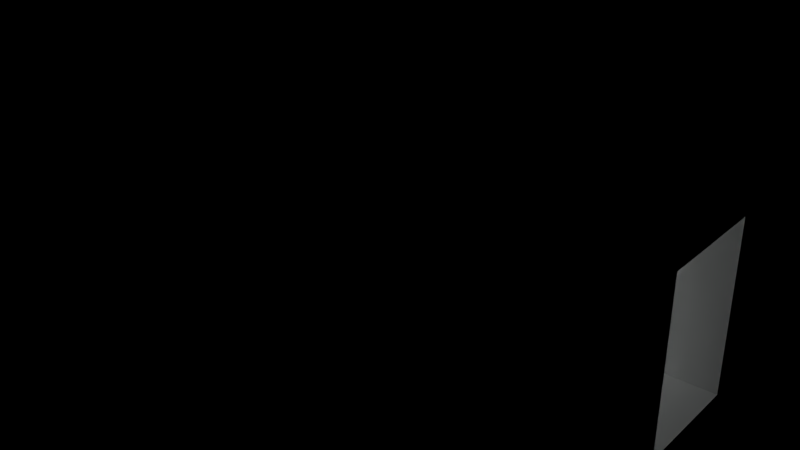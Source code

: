 # Source: ceiling_lamp.blend  (saved by Blender 2.71.0; exported with 4.5.12 LTS)
import bpy
from mathutils import Matrix  # noqa: F401  (used for matrix-valued properties, if any)

bpy.ops.wm.read_factory_settings(use_empty=True)
scene = bpy.context.scene
scene.name = 'Scene'

# ---- collections
col_collection_1 = bpy.data.collections.new('Collection 1'); scene.collection.children.link(col_collection_1)

# ---- materials (node trees are filled in below, after node groups)
mat_lampshade = bpy.data.materials.new('Lampshade')
mat_lampshade.alpha_threshold = 0.0
mat_lampshade.roughness = 0.5
mat_lampshade.line_color = (0.0, 0.0, 0.0, 1.0)
mat_lightbulb = bpy.data.materials.new('Lightbulb')
mat_lightbulb.alpha_threshold = 0.0
mat_lightbulb.roughness = 0.5
mat_lightbulb.line_color = (0.0, 0.0, 0.0, 1.0)
mat_lampplate = bpy.data.materials.new('LampPlate')
mat_lampplate.alpha_threshold = 0.0
mat_lampplate.roughness = 0.5
mat_lampplate.line_color = (0.0, 0.0, 0.0, 1.0)

# ---- material node trees
mat_lampshade.use_nodes = True; mat_lampshade.node_tree.nodes.clear()
_N = mat_lampshade.node_tree.nodes; _L = mat_lampshade.node_tree.links
n0 = _N.new('ShaderNodeOutputMaterial'); n0.name = 'Material Output'; n0.location = (300, 300)
n1 = _N.new('ShaderNodeBsdfAnisotropic'); n1.name = 'Glossy BSDF'; n1.location = (100, 300)
n1.distribution = 'BECKMANN'
n1.inputs[0].default_value = (0.281, 0.281, 0.281, 1.0)
n1.inputs[1].default_value = 0.3162
_L.new(n1.outputs[0], n0.inputs[0])
n0.is_active_output = True
mat_lightbulb.use_nodes = True; mat_lightbulb.node_tree.nodes.clear()
_N = mat_lightbulb.node_tree.nodes; _L = mat_lightbulb.node_tree.links
n0 = _N.new('ShaderNodeOutputMaterial'); n0.name = 'Material Output'; n0.location = (300, 300)
n1 = _N.new('ShaderNodeEmission'); n1.name = 'Emission'; n1.location = (110, 300)
n1.inputs[0].default_value = (0.96, 1.0, 0.98, 1.0)
_L.new(n1.outputs[0], n0.inputs[0])
n0.is_active_output = True
mat_lampplate.use_nodes = True; mat_lampplate.node_tree.nodes.clear()
_N = mat_lampplate.node_tree.nodes; _L = mat_lampplate.node_tree.links
n0 = _N.new('ShaderNodeOutputMaterial'); n0.name = 'Material Output'; n0.location = (300, 300)
n1 = _N.new('ShaderNodeBsdfAnisotropic'); n1.name = 'Glossy BSDF'; n1.location = (100, 300)
n1.distribution = 'BECKMANN'
n1.inputs[0].default_value = (0.0331, 0.0331, 0.0331, 1.0)
n1.inputs[1].default_value = 0.5477
_L.new(n1.outputs[0], n0.inputs[0])
n0.is_active_output = True

# ---- world
world_world = bpy.data.worlds.new('World'); scene.world = world_world
world_world.use_nodes = True; world_world.node_tree.nodes.clear()
_N = world_world.node_tree.nodes; _L = world_world.node_tree.links
n0 = _N.new('ShaderNodeOutputWorld'); n0.name = 'World Output'; n0.location = (300, 300)
n1 = _N.new('ShaderNodeBackground'); n1.name = 'Background'; n1.location = (10, 300)
n1.inputs[0].default_value = (0.0, 0.0, 0.0, 1.0)
_L.new(n1.outputs[0], n0.inputs[0])
n0.is_active_output = True
world_world.color = (0.05088, 0.05088, 0.05088)
world_world.use_sun_shadow = False
world_world.sun_shadow_jitter_overblur = 0.0
world_world.cycles.sampling_method = 'MANUAL'
world_world.cycles.sample_map_resolution = 256

# ---- lights
light_point = bpy.data.lights.new('Point', 'POINT')
light_point.color = (0.9568, 1.0, 0.9804)
light_point.transmission_factor = 0.0
light_point.energy = 100.0
light_point.shadow_buffer_clip_start = 0.5
light_point.shadow_soft_size = 0.1
light_point.shadow_maximum_resolution = 0.006
light_point.use_absolute_resolution = True
light_point.cycles.use_multiple_importance_sampling = False

# ---- meshes
me_cube_002 = bpy.data.meshes.new('Cube.002')
me_cube_002.from_pydata([(-0.05, -0.05, -0.05), (-0.05, 0.05, -0.05), (0.05, 0.05, -0.05), (0.05, -0.05, -0.05), (-0.05, -0.05, 0.05), (-0.05, 0.05, 0.05), (0.05, 0.05, 0.05), (0.05, -0.05, 0.05)], [], [(5, 1, 2, 6), (3, 0, 4, 7), (0, 3, 2, 1), (7, 4, 5, 6)])
me_cube_002.use_remesh_preserve_volume = False
me_cube_002.use_remesh_preserve_attributes = False
me_cube_002.use_mirror_vertex_groups = False
me_cube_002.update()
me_plane_001 = bpy.data.meshes.new('Plane.001')
me_plane_001.from_pydata([(0.0, 0.005, -0.3294), (0.0, 0.005, -0.009411), (0.001913, 0.004619, -0.3294), (0.001913, 0.004619, -0.009411), (0.003536, 0.003536, -0.3294), (0.003536, 0.003536, -0.009411), (0.004619, 0.001913, -0.3294), (0.004619, 0.001913, -0.009411), (0.005, -2.186e-10, -0.3294), (0.005, -2.186e-10, -0.009411), (0.004619, -0.001913, -0.3294), (0.004619, -0.001913, -0.009411), (0.003536, -0.003536, -0.3294), (0.003536, -0.003536, -0.009411), (0.001913, -0.004619, -0.3294), (0.001913, -0.004619, -0.009411), (7.55e-10, -0.005, -0.3294), (7.55e-10, -0.005, -0.009411), (-0.001913, -0.004619, -0.3294), (-0.001913, -0.004619, -0.009411), (-0.003536, -0.003536, -0.3294), (-0.003536, -0.003536, -0.009411), (-0.004619, -0.001913, -0.3294), (-0.004619, -0.001913, -0.009411), (-0.005, 5.962e-11, -0.3294), (-0.005, 5.962e-11, -0.009411), (-0.004619, 0.001913, -0.3294), (-0.004619, 0.001913, -0.009411), (-0.003536, 0.003536, -0.3294), (-0.003536, 0.003536, -0.009411), (-0.001913, 0.004619, -0.3294), (-0.001913, 0.004619, -0.009411), (-0.05, -0.05, -0.02), (-0.05, 0.05, -0.02), (0.05, 0.05, -0.02), (0.05, -0.05, -0.02), (-0.05, -0.05, 0.0), (-0.05, 0.05, 0.0), (0.05, 0.05, 0.0), (0.05, -0.05, 0.0), (-5.642e-10, 0.02468, -0.3854), (0.0, 0.01693, -0.3181), (0.009444, 0.0228, -0.3854), (0.006477, 0.01564, -0.3181), (0.01745, 0.01745, -0.3854), (0.01197, 0.01197, -0.3181), (0.0228, 0.009444, -0.3854), (0.01564, 0.006477, -0.3181), (0.02468, -1.214e-09, -0.3854), (0.01693, -7.398e-10, -0.3181), (0.0228, -0.009444, -0.3854), (0.01564, -0.006477, -0.3181), (0.01745, -0.01745, -0.3854), (0.01197, -0.01197, -0.3181), (0.009444, -0.0228, -0.3854), (0.006477, -0.01564, -0.3181), (3.162e-09, -0.02468, -0.3854), (2.556e-09, -0.01693, -0.3181), (-0.009444, -0.0228, -0.3854), (-0.006477, -0.01564, -0.3181), (-0.01745, -0.01745, -0.3854), (-0.01197, -0.01197, -0.3181), (-0.0228, -0.009444, -0.3854), (-0.01564, -0.006477, -0.3181), (-0.02468, 1.589e-10, -0.3854), (-0.01693, 2.018e-10, -0.3181), (-0.0228, 0.009444, -0.3854), (-0.01564, 0.006477, -0.3181), (-0.01745, 0.01745, -0.3854), (-0.01197, 0.01197, -0.3181), (-0.009444, 0.0228, -0.3854), (-0.006477, 0.01564, -0.3181), (-5.642e-10, 0.02468, -0.4104), (0.009444, 0.0228, -0.4104), (0.01745, 0.01745, -0.4104), (0.0228, 0.009444, -0.4104), (0.02468, -1.214e-09, -0.4104), (0.0228, -0.009444, -0.4104), (0.01745, -0.01745, -0.4104), (0.009444, -0.0228, -0.4104), (3.162e-09, -0.02468, -0.4104), (-0.009444, -0.0228, -0.4104), (-0.01745, -0.01745, -0.4104), (-0.0228, -0.009444, -0.4104), (-0.02468, 1.589e-10, -0.4104), (-0.0228, 0.009444, -0.4104), (-0.01745, 0.01745, -0.4104), (-0.009444, 0.0228, -0.4104), (0.07591, 1.044e-08, -0.4012), (0.04814, 8.766e-09, -0.39), (0.02263, 7.536e-09, -0.3817), (0.1029, 1.25e-08, -0.4159), (0.1254, 1.411e-08, -0.432), (0.1472, 1.706e-08, -0.4567), (0.1637, 1.957e-08, -0.4778), (0.1791, 2.297e-08, -0.5063), (0.07013, -0.02905, -0.4012), (0.04448, -0.01842, -0.39), (0.02091, -0.008661, -0.3817), (0.09509, -0.03939, -0.4159), (0.1159, -0.048, -0.432), (0.136, -0.05633, -0.4567), (0.1512, -0.06264, -0.4778), (0.1654, -0.06852, -0.5063), (0.05367, -0.05367, -0.4012), (0.03404, -0.03404, -0.39), (0.016, -0.016, -0.3817), (0.07278, -0.07278, -0.4159), (0.08869, -0.08869, -0.432), (0.1041, -0.1041, -0.4567), (0.1158, -0.1158, -0.4778), (0.1266, -0.1266, -0.5063), (0.02905, -0.07013, -0.4012), (0.01842, -0.04448, -0.39), (0.008661, -0.02091, -0.3817), (0.03939, -0.09509, -0.4159), (0.048, -0.1159, -0.432), (0.05633, -0.136, -0.4567), (0.06264, -0.1512, -0.4778), (0.06852, -0.1654, -0.5063), (-4.136e-08, -0.07591, -0.4012), (-2.197e-08, -0.04814, -0.39), (-6.463e-09, -0.02263, -0.3817), (-5.687e-08, -0.1029, -0.4159), (-5.687e-08, -0.1254, -0.432), (-7.755e-08, -0.1472, -0.4567), (-8.789e-08, -0.1637, -0.4778), (-9.306e-08, -0.1791, -0.5063), (-0.02905, -0.07013, -0.4012), (-0.01842, -0.04448, -0.39), (-0.008661, -0.02091, -0.3817), (-0.03939, -0.09509, -0.4159), (-0.048, -0.1159, -0.432), (-0.05633, -0.136, -0.4567), (-0.06264, -0.1512, -0.4778), (-0.06852, -0.1654, -0.5063), (-0.05367, -0.05367, -0.4012), (-0.03404, -0.03404, -0.39), (-0.016, -0.016, -0.3817), (-0.07278, -0.07278, -0.4159), (-0.08869, -0.08869, -0.432), (-0.1041, -0.1041, -0.4567), (-0.1158, -0.1158, -0.4778), (-0.1266, -0.1266, -0.5063), (-0.07013, -0.02905, -0.4012), (-0.04448, -0.01842, -0.39), (-0.02091, -0.008661, -0.3817), (-0.09509, -0.03939, -0.4159), (-0.1159, -0.048, -0.432), (-0.136, -0.05633, -0.4567), (-0.1512, -0.06264, -0.4778), (-0.1654, -0.06852, -0.5063), (-0.07591, 8.531e-08, -0.4012), (-0.04814, 5.299e-08, -0.39), (-0.02263, 2.068e-08, -0.3817), (-0.1029, 1.189e-07, -0.4159), (-0.1254, 1.448e-07, -0.432), (-0.1472, 1.81e-07, -0.4567), (-0.1637, 2.068e-07, -0.4778), (-0.1791, 2.171e-07, -0.5063), (-0.07013, 0.02905, -0.4012), (-0.04448, 0.01842, -0.39), (-0.02091, 0.008661, -0.3817), (-0.09509, 0.03939, -0.4159), (-0.1159, 0.048, -0.432), (-0.136, 0.05633, -0.4567), (-0.1512, 0.06264, -0.4778), (-0.1654, 0.06852, -0.5063), (-0.05367, 0.05367, -0.4012), (-0.03404, 0.03404, -0.39), (-0.016, 0.016, -0.3817), (-0.07278, 0.07278, -0.4159), (-0.08869, 0.08869, -0.432), (-0.1041, 0.1041, -0.4567), (-0.1158, 0.1158, -0.4778), (-0.1266, 0.1266, -0.5063), (-0.02905, 0.07013, -0.4012), (-0.01842, 0.04448, -0.39), (-0.008661, 0.02091, -0.3817), (-0.03939, 0.09509, -0.4159), (-0.048, 0.1159, -0.432), (-0.05633, 0.136, -0.4567), (-0.06264, 0.1512, -0.4778), (-0.06852, 0.1654, -0.5063), (1.37e-07, 0.07591, -0.4012), (8.531e-08, 0.04814, -0.39), (3.554e-08, 0.02263, -0.3817), (1.861e-07, 0.1029, -0.4159), (2.223e-07, 0.1254, -0.432), (2.74e-07, 0.1472, -0.4567), (3.154e-07, 0.1637, -0.4778), (3.257e-07, 0.1791, -0.5063), (0.02905, 0.07013, -0.4012), (0.01842, 0.04448, -0.39), (0.008661, 0.02091, -0.3817), (0.03939, 0.09509, -0.4159), (0.048, 0.1159, -0.432), (0.05633, 0.136, -0.4567), (0.06264, 0.1512, -0.4778), (0.06852, 0.1654, -0.5063), (0.05367, 0.05367, -0.4012), (0.03404, 0.03404, -0.39), (0.016, 0.016, -0.3817), (0.07278, 0.07278, -0.4159), (0.08869, 0.08869, -0.432), (0.1041, 0.1041, -0.4567), (0.1158, 0.1158, -0.4778), (0.1266, 0.1266, -0.5063), (0.07013, 0.02905, -0.4012), (0.04448, 0.01842, -0.39), (0.02091, 0.008661, -0.3817), (0.09509, 0.03939, -0.4159), (0.1159, 0.048, -0.432), (0.136, 0.05633, -0.4567), (0.1512, 0.06264, -0.4778), (0.1654, 0.06852, -0.5063), (0.07591, -1.861e-07, -0.4012), (0.04814, -1.163e-07, -0.39), (0.02263, -5.105e-08, -0.3817), (0.0, 0.0, -0.3773), (0.1029, -2.611e-07, -0.4159), (0.1254, -2.999e-07, -0.432), (0.1472, -3.722e-07, -0.4567), (0.1637, -4.291e-07, -0.4778), (0.1791, -4.446e-07, -0.5063), (0.07665, -8.784e-08, -0.3997), (0.04874, -5.378e-08, -0.3883), (0.02304, 4.13e-05, -0.38), (0.1038, -1.243e-07, -0.4144), (0.1266, -1.429e-07, -0.4307), (0.1485, -1.776e-07, -0.4556), (0.1651, -2.048e-07, -0.4768), (0.1806, -2.373e-07, -0.5055), (0.07082, -0.02934, -0.3997), (0.04503, -0.01865, -0.3883), (0.02132, -0.008831, -0.38), (0.09594, -0.03974, -0.4144), (0.117, -0.04845, -0.4307), (0.1372, -0.05684, -0.4556), (0.1526, -0.0632, -0.4768), (0.1668, -0.06911, -0.5054), (0.05421, -0.05421, -0.3997), (0.03447, -0.03447, -0.3883), (0.01632, -0.01632, -0.38), (0.07343, -0.07343, -0.4144), (0.08952, -0.08952, -0.4307), (0.105, -0.105, -0.4556), (0.1168, -0.1168, -0.4768), (0.1277, -0.1277, -0.5054), (0.02934, -0.07082, -0.3997), (0.01865, -0.04503, -0.3883), (0.008831, -0.02132, -0.38), (0.03974, -0.09594, -0.4144), (0.04845, -0.117, -0.4307), (0.05684, -0.1372, -0.4556), (0.0632, -0.1526, -0.4768), (0.06911, -0.1668, -0.5054), (-4.136e-08, -0.07666, -0.3997), (-2.197e-08, -0.04874, -0.3883), (-6.463e-09, -0.02308, -0.38), (-5.687e-08, -0.1038, -0.4144), (-5.687e-08, -0.1266, -0.4307), (-7.755e-08, -0.1485, -0.4556), (-8.789e-08, -0.1652, -0.4768), (-9.306e-08, -0.1806, -0.5054), (-0.02934, -0.07082, -0.3997), (-0.01865, -0.04503, -0.3883), (-0.008831, -0.02132, -0.38), (-0.03974, -0.09594, -0.4144), (-0.04845, -0.117, -0.4307), (-0.05684, -0.1372, -0.4556), (-0.0632, -0.1526, -0.4768), (-0.06911, -0.1668, -0.5054), (-0.05421, -0.05421, -0.3997), (-0.03447, -0.03447, -0.3883), (-0.01632, -0.01632, -0.38), (-0.07343, -0.07343, -0.4144), (-0.08953, -0.08952, -0.4307), (-0.105, -0.105, -0.4556), (-0.1168, -0.1168, -0.4768), (-0.1277, -0.1277, -0.5054), (-0.07082, -0.02934, -0.3997), (-0.04503, -0.01865, -0.3883), (-0.02132, -0.008831, -0.38), (-0.09594, -0.03974, -0.4144), (-0.117, -0.04845, -0.4307), (-0.1372, -0.05684, -0.4556), (-0.1526, -0.0632, -0.4768), (-0.1668, -0.06911, -0.5054), (-0.07666, 8.531e-08, -0.3997), (-0.04874, 5.299e-08, -0.3883), (-0.02308, 2.068e-08, -0.38), (-0.1038, 1.189e-07, -0.4144), (-0.1266, 1.448e-07, -0.4307), (-0.1485, 1.81e-07, -0.4556), (-0.1652, 2.068e-07, -0.4768), (-0.1806, 2.171e-07, -0.5054), (-0.07082, 0.02934, -0.3997), (-0.04503, 0.01865, -0.3883), (-0.02132, 0.008831, -0.38), (-0.09594, 0.03974, -0.4144), (-0.117, 0.04845, -0.4307), (-0.1372, 0.05684, -0.4556), (-0.1526, 0.0632, -0.4768), (-0.1668, 0.06911, -0.5054), (-0.05421, 0.05421, -0.3997), (-0.03447, 0.03447, -0.3883), (-0.01632, 0.01632, -0.38), (-0.07343, 0.07343, -0.4144), (-0.08952, 0.08953, -0.4307), (-0.105, 0.105, -0.4556), (-0.1168, 0.1168, -0.4768), (-0.1277, 0.1277, -0.5054), (-0.02934, 0.07082, -0.3997), (-0.01865, 0.04503, -0.3883), (-0.008831, 0.02132, -0.38), (-0.03974, 0.09594, -0.4144), (-0.04845, 0.117, -0.4307), (-0.05684, 0.1372, -0.4556), (-0.0632, 0.1526, -0.4768), (-0.06911, 0.1668, -0.5054), (1.37e-07, 0.07666, -0.3997), (8.531e-08, 0.04874, -0.3883), (3.554e-08, 0.02308, -0.38), (1.861e-07, 0.1038, -0.4144), (2.223e-07, 0.1266, -0.4307), (2.74e-07, 0.1485, -0.4556), (3.154e-07, 0.1652, -0.4768), (3.257e-07, 0.1806, -0.5054), (0.02934, 0.07082, -0.3997), (0.01865, 0.04503, -0.3883), (0.008831, 0.02132, -0.38), (0.03974, 0.09594, -0.4144), (0.04845, 0.117, -0.4307), (0.05684, 0.1372, -0.4556), (0.0632, 0.1526, -0.4768), (0.06911, 0.1668, -0.5054), (0.05421, 0.05421, -0.3997), (0.03447, 0.03447, -0.3883), (0.01632, 0.01632, -0.38), (0.07343, 0.07343, -0.4144), (0.08953, 0.08952, -0.4307), (0.105, 0.105, -0.4556), (0.1168, 0.1168, -0.4768), (0.1277, 0.1277, -0.5054), (0.07082, 0.02934, -0.3997), (0.04503, 0.01865, -0.3883), (0.02132, 0.008831, -0.38), (0.09594, 0.03974, -0.4144), (0.117, 0.04845, -0.4307), (0.1372, 0.05684, -0.4556), (0.1526, 0.0632, -0.4768), (0.1668, 0.06911, -0.5054), (0.0, 0.0, -0.3756), (-0.01292, -1.194e-09, -0.4356), (-0.01515, -4.596e-10, -0.4429), (-0.01939, 0.0, -0.4493), (-0.02468, 0.0, -0.4555), (-0.02902, 0.0, -0.4608), (-0.03225, 0.0, -0.4668), (-0.03423, 0.0, -0.4733), (-0.0349, 0.0, -0.4801), (-0.03423, 0.0, -0.487), (-0.03225, 0.0, -0.4935), (-0.02902, 0.0, -0.4995), (-0.02468, 0.0, -0.5048), (-0.01939, 0.0, -0.5092), (-0.01336, 0.0, -0.5124), (-0.00681, 0.0, -0.5144), (1.137e-08, 0.0, -0.5151), (-0.01267, 0.002521, -0.4356), (-0.01486, 0.002955, -0.4429), (-0.01902, 0.003783, -0.4493), (-0.02421, 0.004815, -0.4555), (-0.02846, 0.005662, -0.4608), (-0.03163, 0.006291, -0.4668), (-0.03358, 0.006679, -0.4733), (-0.03423, 0.00681, -0.4801), (-0.03358, 0.006679, -0.487), (-0.03163, 0.006291, -0.4935), (-0.02846, 0.005662, -0.4995), (-0.02421, 0.004815, -0.5048), (-0.01902, 0.003783, -0.5092), (-0.0131, 0.002606, -0.5124), (-0.006679, 0.001328, -0.5144), (-0.01194, 0.004945, -0.4356), (-0.01399, 0.005797, -0.4429), (-0.01792, 0.007421, -0.4493), (-0.0228, 0.009445, -0.4555), (-0.02681, 0.01111, -0.4608), (-0.02979, 0.01234, -0.4668), (-0.03163, 0.0131, -0.4733), (-0.03225, 0.01336, -0.4801), (-0.03163, 0.0131, -0.487), (-0.02979, 0.01234, -0.4935), (-0.02681, 0.01111, -0.4995), (-0.0228, 0.009445, -0.5048), (-0.01792, 0.007421, -0.5092), (-0.01234, 0.005112, -0.5124), (-0.006291, 0.002606, -0.5144), (-0.01075, 0.00718, -0.4356), (-0.01259, 0.008416, -0.4429), (-0.01612, 0.01077, -0.4493), (-0.02052, 0.01371, -0.4555), (-0.02413, 0.01612, -0.4608), (-0.02681, 0.01792, -0.4668), (-0.02846, 0.01902, -0.4733), (-0.02902, 0.01939, -0.4801), (-0.02846, 0.01902, -0.487), (-0.02681, 0.01792, -0.4935), (-0.02413, 0.01612, -0.4995), (-0.02052, 0.01371, -0.5048), (-0.01612, 0.01077, -0.5092), (-0.01111, 0.007421, -0.5124), (-0.005662, 0.003783, -0.5144), (-0.009138, 0.009138, -0.4356), (-0.01071, 0.01071, -0.4429), (-0.01371, 0.01371, -0.4493), (-0.01745, 0.01745, -0.4555), (-0.02052, 0.02052, -0.4608), (-0.0228, 0.0228, -0.4668), (-0.02421, 0.02421, -0.4733), (-0.02468, 0.02468, -0.4801), (-0.02421, 0.02421, -0.487), (-0.0228, 0.0228, -0.4935), (-0.02052, 0.02052, -0.4995), (-0.01745, 0.01745, -0.5048), (-0.01371, 0.01371, -0.5092), (-0.009445, 0.009445, -0.5124), (-0.004815, 0.004815, -0.5144), (-0.00718, 0.01075, -0.4356), (-0.008415, 0.01259, -0.4429), (-0.01077, 0.01612, -0.4493), (-0.01371, 0.02052, -0.4555), (-0.01612, 0.02413, -0.4608), (-0.01792, 0.02681, -0.4668), (-0.01902, 0.02846, -0.4733), (-0.01939, 0.02902, -0.4801), (-0.01902, 0.02846, -0.487), (-0.01792, 0.02681, -0.4935), (-0.01612, 0.02413, -0.4995), (-0.01371, 0.02052, -0.5048), (-0.01077, 0.01612, -0.5092), (-0.007421, 0.01111, -0.5124), (-0.003783, 0.005662, -0.5144), (-0.004945, 0.01194, -0.4356), (-0.005797, 0.01399, -0.4429), (-0.007421, 0.01792, -0.4493), (-0.009445, 0.0228, -0.4555), (-0.01111, 0.02681, -0.4608), (-0.01234, 0.02979, -0.4668), (-0.0131, 0.03163, -0.4733), (-0.01336, 0.03225, -0.4801), (-0.0131, 0.03163, -0.487), (-0.01234, 0.02979, -0.4935), (-0.01111, 0.02681, -0.4995), (-0.009445, 0.0228, -0.5048), (-0.007421, 0.01792, -0.5092), (-0.005112, 0.01234, -0.5124), (-0.002606, 0.006291, -0.5144), (-0.002521, 0.01267, -0.4356), (-0.002955, 0.01486, -0.4429), (-0.003783, 0.01902, -0.4493), (-0.004815, 0.02421, -0.4555), (-0.005662, 0.02846, -0.4608), (-0.006291, 0.03163, -0.4668), (-0.006679, 0.03358, -0.4733), (-0.00681, 0.03423, -0.4801), (-0.006679, 0.03358, -0.487), (-0.006291, 0.03163, -0.4935), (-0.005662, 0.02846, -0.4995), (-0.004815, 0.02421, -0.5048), (-0.003783, 0.01902, -0.5092), (-0.002606, 0.0131, -0.5124), (-0.001328, 0.006679, -0.5144), (1.198e-08, 0.01292, -0.4356), (1.13e-08, 0.01515, -0.4429), (1.088e-08, 0.01939, -0.4493), (1.114e-08, 0.02468, -0.4555), (1.166e-08, 0.02902, -0.4608), (9.581e-09, 0.03225, -0.4668), (1.374e-08, 0.03423, -0.4733), (1.322e-08, 0.0349, -0.4801), (1.374e-08, 0.03423, -0.487), (8.02e-09, 0.03225, -0.4935), (1.166e-08, 0.02902, -0.4995), (1.114e-08, 0.02468, -0.5048), (1.192e-08, 0.01939, -0.5092), (1.062e-08, 0.01336, -0.5124), (1.075e-08, 0.00681, -0.5144), (0.002521, 0.01267, -0.4356), (0.002955, 0.01486, -0.4429), (0.003783, 0.01902, -0.4493), (0.004815, 0.02421, -0.4555), (0.005662, 0.02846, -0.4608), (0.006291, 0.03163, -0.4668), (0.006679, 0.03358, -0.4733), (0.00681, 0.03423, -0.4801), (0.006679, 0.03358, -0.487), (0.006291, 0.03163, -0.4935), (0.005662, 0.02846, -0.4995), (0.004815, 0.02421, -0.5048), (0.003783, 0.01902, -0.5092), (0.002606, 0.0131, -0.5124), (0.001328, 0.006679, -0.5144), (0.004945, 0.01194, -0.4356), (0.005797, 0.01399, -0.4429), (0.007421, 0.01792, -0.4493), (0.009445, 0.0228, -0.4555), (0.01111, 0.02681, -0.4608), (0.01234, 0.02979, -0.4668), (0.0131, 0.03163, -0.4733), (0.01336, 0.03225, -0.4801), (0.0131, 0.03163, -0.487), (0.01234, 0.02979, -0.4935), (0.01111, 0.02681, -0.4995), (0.009445, 0.0228, -0.5048), (0.007421, 0.01792, -0.5092), (0.005112, 0.01234, -0.5124), (0.002606, 0.006291, -0.5144), (0.00718, 0.01075, -0.4356), (0.008416, 0.01259, -0.4429), (0.01077, 0.01612, -0.4493), (0.01371, 0.02052, -0.4555), (0.01612, 0.02413, -0.4608), (0.01792, 0.02681, -0.4668), (0.01902, 0.02846, -0.4733), (0.01939, 0.02902, -0.4801), (0.01902, 0.02846, -0.487), (0.01792, 0.02681, -0.4935), (0.01612, 0.02413, -0.4995), (0.01371, 0.02052, -0.5048), (0.01077, 0.01612, -0.5092), (0.007421, 0.01111, -0.5124), (0.003783, 0.005662, -0.5144), (0.009138, 0.009138, -0.4356), (0.01071, 0.01071, -0.4429), (0.01371, 0.01371, -0.4493), (0.01745, 0.01745, -0.4555), (0.02052, 0.02052, -0.4608), (0.0228, 0.0228, -0.4668), (0.02421, 0.02421, -0.4733), (0.02468, 0.02468, -0.4801), (0.02421, 0.02421, -0.487), (0.0228, 0.0228, -0.4935), (0.02052, 0.02052, -0.4995), (0.01745, 0.01745, -0.5048), (0.01371, 0.01371, -0.5092), (0.009445, 0.009445, -0.5124), (0.004815, 0.004815, -0.5144), (0.01075, 0.00718, -0.4356), (0.01259, 0.008416, -0.4429), (0.01612, 0.01077, -0.4493), (0.02052, 0.01371, -0.4555), (0.02413, 0.01612, -0.4608), (0.02681, 0.01792, -0.4668), (0.02846, 0.01902, -0.4733), (0.02902, 0.01939, -0.4801), (0.02846, 0.01902, -0.487), (0.02681, 0.01792, -0.4935), (0.02413, 0.01612, -0.4995), (0.02052, 0.01371, -0.5048), (0.01612, 0.01077, -0.5092), (0.01111, 0.007421, -0.5124), (0.005662, 0.003783, -0.5144), (0.01194, 0.004945, -0.4356), (0.01399, 0.005797, -0.4429), (0.01792, 0.007421, -0.4493), (0.0228, 0.009445, -0.4555), (0.02681, 0.01111, -0.4608), (0.02979, 0.01234, -0.4668), (0.03163, 0.0131, -0.4733), (0.03225, 0.01336, -0.4801), (0.03163, 0.0131, -0.487), (0.02979, 0.01234, -0.4935), (0.02681, 0.01111, -0.4995), (0.0228, 0.009445, -0.5048), (0.01792, 0.007421, -0.5092), (0.01234, 0.005112, -0.5124), (0.006291, 0.002606, -0.5144), (0.01267, 0.002521, -0.4356), (0.01486, 0.002955, -0.4429), (0.01902, 0.003783, -0.4493), (0.02421, 0.004815, -0.4555), (0.02846, 0.005662, -0.4608), (0.03163, 0.006291, -0.4668), (0.03358, 0.006679, -0.4733), (0.03423, 0.00681, -0.4801), (0.03358, 0.006679, -0.487), (0.03163, 0.006291, -0.4935), (0.02846, 0.005662, -0.4995), (0.02421, 0.004815, -0.5048), (0.01902, 0.003783, -0.5092), (0.0131, 0.002606, -0.5124), (0.006679, 0.001328, -0.5144), (0.01292, -1.671e-09, -0.4356), (0.01515, 1.172e-09, -0.4429), (0.01939, 9.185e-10, -0.4493), (0.02468, -9.019e-10, -0.4555), (0.02902, -2.982e-09, -0.4608), (0.03225, 2.219e-09, -0.4668), (0.03423, -2.982e-09, -0.4733), (0.0349, -3.502e-09, -0.4801), (0.03423, -2.982e-09, -0.487), (0.03225, 2.219e-09, -0.4935), (0.02902, -2.982e-09, -0.4995), (0.02468, -9.019e-10, -0.5048), (0.01939, -3.818e-10, -0.5092), (0.01336, 1.384e-10, -0.5124), (0.00681, 1.384e-10, -0.5144), (0.01267, -0.002521, -0.4356), (0.01486, -0.002955, -0.4429), (0.01902, -0.003783, -0.4493), (0.02421, -0.004815, -0.4555), (0.02846, -0.005662, -0.4608), (0.03163, -0.006291, -0.4668), (0.03358, -0.006679, -0.4733), (0.03423, -0.00681, -0.4801), (0.03358, -0.006679, -0.487), (0.03163, -0.006291, -0.4935), (0.02846, -0.005662, -0.4995), (0.02421, -0.004815, -0.5048), (0.01902, -0.003783, -0.5092), (0.0131, -0.002606, -0.5124), (0.006679, -0.001328, -0.5144), (0.01194, -0.004945, -0.4356), (0.01399, -0.005797, -0.4429), (0.01792, -0.007421, -0.4493), (0.0228, -0.009445, -0.4555), (0.02681, -0.01111, -0.4608), (0.02979, -0.01234, -0.4668), (0.03163, -0.0131, -0.4733), (0.03225, -0.01336, -0.4801), (0.03163, -0.0131, -0.487), (0.02979, -0.01234, -0.4935), (0.02681, -0.01111, -0.4995), (0.0228, -0.009445, -0.5048), (0.01792, -0.007421, -0.5092), (0.01234, -0.005112, -0.5124), (0.006291, -0.002606, -0.5144), (0.01075, -0.00718, -0.4356), (0.01259, -0.008416, -0.4429), (0.01612, -0.01077, -0.4493), (0.02052, -0.01371, -0.4555), (0.02413, -0.01612, -0.4608), (0.02681, -0.01792, -0.4668), (0.02846, -0.01902, -0.4733), (0.02902, -0.01939, -0.4801), (0.02846, -0.01902, -0.487), (0.02681, -0.01792, -0.4935), (0.02413, -0.01612, -0.4995), (0.02052, -0.01371, -0.5048), (0.01612, -0.01077, -0.5092), (0.01111, -0.007421, -0.5124), (0.005662, -0.003783, -0.5144), (0.009138, -0.009138, -0.4356), (0.01071, -0.01071, -0.4429), (0.01371, -0.01371, -0.4493), (0.01745, -0.01745, -0.4555), (0.02052, -0.02052, -0.4608), (0.0228, -0.0228, -0.4668), (0.02421, -0.02421, -0.4733), (0.02468, -0.02468, -0.4801), (0.02421, -0.02421, -0.487), (0.0228, -0.0228, -0.4935), (0.02052, -0.02052, -0.4995), (0.01745, -0.01745, -0.5048), (0.01371, -0.01371, -0.5092), (0.009445, -0.009445, -0.5124), (0.004815, -0.004815, -0.5144), (0.00718, -0.01075, -0.4356), (0.008416, -0.01259, -0.4429), (0.01077, -0.01612, -0.4493), (0.01371, -0.02052, -0.4555), (0.01612, -0.02413, -0.4608), (0.01792, -0.02681, -0.4668), (0.01902, -0.02846, -0.4733), (0.01939, -0.02902, -0.4801), (0.01902, -0.02846, -0.487), (0.01792, -0.02681, -0.4935), (0.01612, -0.02413, -0.4995), (0.01371, -0.02052, -0.5048), (0.01077, -0.01612, -0.5092), (0.007421, -0.01111, -0.5124), (0.003783, -0.005662, -0.5144), (0.004945, -0.01194, -0.4356), (0.005797, -0.01399, -0.4429), (0.007421, -0.01792, -0.4493), (0.009445, -0.0228, -0.4555), (0.01111, -0.02681, -0.4608), (0.01234, -0.02979, -0.4668), (0.0131, -0.03163, -0.4733), (0.01336, -0.03225, -0.4801), (0.0131, -0.03163, -0.487), (0.01234, -0.02979, -0.4935), (0.01111, -0.02681, -0.4995), (0.009445, -0.0228, -0.5048), (0.007421, -0.01792, -0.5092), (0.005112, -0.01234, -0.5124), (0.002606, -0.006291, -0.5144), (0.002521, -0.01267, -0.4356), (0.002955, -0.01486, -0.4429), (0.003783, -0.01902, -0.4493), (0.004815, -0.02421, -0.4555), (0.005662, -0.02846, -0.4608), (0.006291, -0.03163, -0.4668), (0.006679, -0.03358, -0.4733), (0.00681, -0.03423, -0.4801), (0.006679, -0.03358, -0.487), (0.006291, -0.03163, -0.4935), (0.005662, -0.02846, -0.4995), (0.004815, -0.02421, -0.5048), (0.003783, -0.01902, -0.5092), (0.002606, -0.0131, -0.5124), (0.001328, -0.006679, -0.5144), (1.1e-08, -0.01292, -0.4356), (9.826e-09, -0.01515, -0.4429), (9.841e-09, -0.01939, -0.4493), (6.46e-09, -0.02468, -0.4555), (4.9e-09, -0.02902, -0.4608), (1.114e-08, -0.03225, -0.4668), (3.339e-09, -0.03423, -0.4733), (4.9e-09, -0.0349, -0.4801), (3.339e-09, -0.03423, -0.487), (1.114e-08, -0.03225, -0.4935), (4.9e-09, -0.02902, -0.4995), (6.46e-09, -0.02468, -0.5048), (9.061e-09, -0.01939, -0.5092), (8.8e-09, -0.01336, -0.5124), (1.101e-08, -0.00681, -0.5144), (-0.002521, -0.01267, -0.4356), (-0.002955, -0.01486, -0.4429), (-0.003783, -0.01902, -0.4493), (-0.004815, -0.02421, -0.4555), (-0.005662, -0.02846, -0.4608), (-0.006291, -0.03163, -0.4668), (-0.006679, -0.03358, -0.4733), (-0.00681, -0.03423, -0.4801), (-0.006679, -0.03358, -0.487), (-0.006291, -0.03163, -0.4935), (-0.005662, -0.02846, -0.4995), (-0.004815, -0.02421, -0.5048), (-0.003783, -0.01902, -0.5092), (-0.002606, -0.0131, -0.5124), (-0.001328, -0.006679, -0.5144), (-0.01152, -1.005e-09, -0.4236), (-0.004945, -0.01194, -0.4356), (-0.005797, -0.01399, -0.4429), (-0.007421, -0.01792, -0.4493), (-0.009445, -0.0228, -0.4555), (-0.01111, -0.02681, -0.4608), (-0.01234, -0.02979, -0.4668), (-0.0131, -0.03163, -0.4733), (-0.01336, -0.03225, -0.4801), (-0.0131, -0.03163, -0.487), (-0.01234, -0.02979, -0.4935), (-0.01111, -0.02681, -0.4995), (-0.009445, -0.0228, -0.5048), (-0.007421, -0.01792, -0.5092), (-0.005112, -0.01234, -0.5124), (-0.002606, -0.006291, -0.5144), (-0.00718, -0.01075, -0.4356), (-0.008415, -0.01259, -0.4429), (-0.01077, -0.01612, -0.4493), (-0.01371, -0.02052, -0.4555), (-0.01612, -0.02413, -0.4608), (-0.01792, -0.02681, -0.4668), (-0.01902, -0.02846, -0.4733), (-0.01939, -0.02902, -0.4801), (-0.01902, -0.02846, -0.487), (-0.01792, -0.02681, -0.4935), (-0.01612, -0.02413, -0.4995), (-0.01371, -0.02052, -0.5048), (-0.01077, -0.01612, -0.5092), (-0.007421, -0.01111, -0.5124), (-0.003783, -0.005662, -0.5144), (-0.009138, -0.009138, -0.4356), (-0.01071, -0.01071, -0.4429), (-0.01371, -0.01371, -0.4493), (-0.01745, -0.01745, -0.4555), (-0.02052, -0.02052, -0.4608), (-0.0228, -0.0228, -0.4668), (-0.02421, -0.02421, -0.4733), (-0.02468, -0.02468, -0.4801), (-0.02421, -0.02421, -0.487), (-0.0228, -0.0228, -0.4935), (-0.02052, -0.02052, -0.4995), (-0.01745, -0.01745, -0.5048), (-0.01371, -0.01371, -0.5092), (-0.009445, -0.009445, -0.5124), (-0.004815, -0.004815, -0.5144), (-0.01075, -0.00718, -0.4356), (-0.01259, -0.008415, -0.4429), (-0.01612, -0.01077, -0.4493), (-0.02052, -0.01371, -0.4555), (-0.02413, -0.01612, -0.4608), (-0.02681, -0.01792, -0.4668), (-0.02846, -0.01902, -0.4733), (-0.02902, -0.01939, -0.4801), (-0.02846, -0.01902, -0.487), (-0.02681, -0.01792, -0.4935), (-0.02413, -0.01612, -0.4995), (-0.02052, -0.01371, -0.5048), (-0.01612, -0.01077, -0.5092), (-0.01111, -0.007421, -0.5124), (-0.005662, -0.003783, -0.5144), (-0.01194, -0.004945, -0.4356), (-0.01399, -0.005797, -0.4429), (-0.01792, -0.007421, -0.4493), (-0.0228, -0.009445, -0.4555), (-0.02681, -0.01111, -0.4608), (-0.02979, -0.01234, -0.4668), (-0.03163, -0.0131, -0.4733), (-0.03225, -0.01336, -0.4801), (-0.03163, -0.0131, -0.487), (-0.02979, -0.01234, -0.4935), (-0.02681, -0.01111, -0.4995), (-0.0228, -0.009445, -0.5048), (-0.01792, -0.007421, -0.5092), (-0.01234, -0.005112, -0.5124), (-0.006291, -0.002606, -0.5144), (-0.01267, -0.002521, -0.4356), (-0.01486, -0.002955, -0.4429), (-0.01902, -0.003783, -0.4493), (-0.02421, -0.004815, -0.4555), (-0.02846, -0.005662, -0.4608), (-0.03163, -0.006291, -0.4668), (-0.03358, -0.006679, -0.4733), (-0.03423, -0.00681, -0.4801), (-0.03358, -0.006679, -0.487), (-0.03163, -0.006291, -0.4935), (-0.02846, -0.005662, -0.4995), (-0.02421, -0.004815, -0.5048), (-0.01902, -0.003783, -0.5092), (-0.0131, -0.002606, -0.5124), (-0.006679, -0.001328, -0.5144), (-0.0113, 0.002248, -0.4236), (-0.01065, 0.00441, -0.4236), (-0.009583, 0.006403, -0.4236), (-0.008149, 0.008149, -0.4236), (-0.006403, 0.009583, -0.4236), (-0.00441, 0.01065, -0.4236), (-0.002248, 0.0113, -0.4236), (1.201e-08, 0.01152, -0.4236), (0.002248, 0.0113, -0.4236), (0.00441, 0.01065, -0.4236), (0.006403, 0.009583, -0.4236), (0.008149, 0.008149, -0.4236), (0.009583, 0.006403, -0.4236), (0.01065, 0.00441, -0.4236), (0.0113, 0.002248, -0.4236), (0.01152, -1.431e-09, -0.4236), (0.0113, -0.002248, -0.4236), (0.01065, -0.00441, -0.4236), (0.009583, -0.006403, -0.4236), (0.008149, -0.008149, -0.4236), (0.006403, -0.009583, -0.4236), (0.00441, -0.01065, -0.4236), (0.002248, -0.0113, -0.4236), (1.113e-08, -0.01152, -0.4236), (-0.002248, -0.0113, -0.4236), (-0.00441, -0.01065, -0.4236), (-0.006403, -0.009583, -0.4236), (-0.008149, -0.008149, -0.4236), (-0.009583, -0.006403, -0.4236), (-0.01065, -0.00441, -0.4236), (-0.0113, -0.002248, -0.4236), (-0.01152, -1.005e-09, -0.4101), (-0.0113, 0.002248, -0.4101), (-0.01065, 0.00441, -0.4101), (-0.009583, 0.006403, -0.4101), (-0.008149, 0.008149, -0.4101), (-0.006403, 0.009583, -0.4101), (-0.00441, 0.01065, -0.4101), (-0.002248, 0.0113, -0.4101), (1.201e-08, 0.01152, -0.4101), (0.002248, 0.0113, -0.4101), (0.00441, 0.01065, -0.4101), (0.006403, 0.009583, -0.4101), (0.008149, 0.008149, -0.4101), (0.009583, 0.006403, -0.4101), (0.01065, 0.00441, -0.4101), (0.0113, 0.002248, -0.4101), (0.01152, -1.431e-09, -0.4101), (0.0113, -0.002248, -0.4101), (0.01065, -0.00441, -0.4101), (0.009583, -0.006403, -0.4101), (0.008149, -0.008149, -0.4101), (0.006403, -0.009583, -0.4101), (0.00441, -0.01065, -0.4101), (0.002248, -0.0113, -0.4101), (1.113e-08, -0.01152, -0.4101), (-0.002248, -0.0113, -0.4101), (-0.00441, -0.01065, -0.4101), (-0.006403, -0.009583, -0.4101), (-0.008149, -0.008149, -0.4101), (-0.009583, -0.006403, -0.4101), (-0.01065, -0.00441, -0.4101), (-0.0113, -0.002248, -0.4101)], [], [(0, 1, 3, 2), (2, 3, 5, 4), (4, 5, 7, 6), (6, 7, 9, 8), (8, 9, 11, 10), (10, 11, 13, 12), (12, 13, 15, 14), (14, 15, 17, 16), (16, 17, 19, 18), (18, 19, 21, 20), (20, 21, 23, 22), (22, 23, 25, 24), (24, 25, 27, 26), (26, 27, 29, 28), (28, 29, 31, 30), (30, 31, 1, 0), (36, 37, 33, 32), (37, 38, 34, 33), (38, 39, 35, 34), (39, 36, 32, 35), (32, 33, 34, 35), (39, 38, 37, 36), (40, 41, 43, 42), (42, 43, 45, 44), (44, 45, 47, 46), (46, 47, 49, 48), (48, 49, 51, 50), (50, 51, 53, 52), (52, 53, 55, 54), (54, 55, 57, 56), (56, 57, 59, 58), (58, 59, 61, 60), (60, 61, 63, 62), (62, 63, 65, 64), (64, 65, 67, 66), (66, 67, 69, 68), (68, 69, 71, 70), (70, 71, 41, 40), (56, 58, 81, 80), (62, 64, 84, 83), (46, 48, 76, 75), (68, 70, 87, 86), (52, 54, 79, 78), (58, 60, 82, 81), (42, 44, 74, 73), (64, 66, 85, 84), (48, 50, 77, 76), (70, 40, 72, 87), (40, 42, 73, 72), (54, 56, 80, 79), (60, 62, 83, 82), (44, 46, 75, 74), (66, 68, 86, 85), (50, 52, 78, 77), (73, 74, 75, 76, 77, 78, 79, 80, 81, 82, 83, 84, 85, 86, 87, 72), (94, 95, 103, 102), (93, 94, 102, 101), (92, 93, 101, 100), (91, 92, 100, 99), (88, 91, 99, 96), (89, 88, 96, 97), (90, 89, 97, 98), (102, 103, 111, 110), (101, 102, 110, 109), (100, 101, 109, 108), (99, 100, 108, 107), (96, 99, 107, 104), (97, 96, 104, 105), (98, 97, 105, 106), (110, 111, 119, 118), (109, 110, 118, 117), (108, 109, 117, 116), (107, 108, 116, 115), (104, 107, 115, 112), (105, 104, 112, 113), (106, 105, 113, 114), (118, 119, 127, 126), (117, 118, 126, 125), (116, 117, 125, 124), (115, 116, 124, 123), (112, 115, 123, 120), (113, 112, 120, 121), (114, 113, 121, 122), (126, 127, 135, 134), (125, 126, 134, 133), (124, 125, 133, 132), (123, 124, 132, 131), (120, 123, 131, 128), (121, 120, 128, 129), (122, 121, 129, 130), (134, 135, 143, 142), (133, 134, 142, 141), (132, 133, 141, 140), (131, 132, 140, 139), (128, 131, 139, 136), (129, 128, 136, 137), (130, 129, 137, 138), (142, 143, 151, 150), (141, 142, 150, 149), (140, 141, 149, 148), (139, 140, 148, 147), (136, 139, 147, 144), (137, 136, 144, 145), (138, 137, 145, 146), (150, 151, 159, 158), (149, 150, 158, 157), (148, 149, 157, 156), (147, 148, 156, 155), (144, 147, 155, 152), (145, 144, 152, 153), (146, 145, 153, 154), (158, 159, 167, 166), (157, 158, 166, 165), (156, 157, 165, 164), (155, 156, 164, 163), (152, 155, 163, 160), (153, 152, 160, 161), (154, 153, 161, 162), (166, 167, 175, 174), (165, 166, 174, 173), (164, 165, 173, 172), (163, 164, 172, 171), (160, 163, 171, 168), (161, 160, 168, 169), (162, 161, 169, 170), (174, 175, 183, 182), (173, 174, 182, 181), (172, 173, 181, 180), (171, 172, 180, 179), (168, 171, 179, 176), (169, 168, 176, 177), (170, 169, 177, 178), (182, 183, 191, 190), (181, 182, 190, 189), (180, 181, 189, 188), (179, 180, 188, 187), (176, 179, 187, 184), (177, 176, 184, 185), (178, 177, 185, 186), (190, 191, 199, 198), (189, 190, 198, 197), (188, 189, 197, 196), (187, 188, 196, 195), (184, 187, 195, 192), (185, 184, 192, 193), (186, 185, 193, 194), (198, 199, 207, 206), (197, 198, 206, 205), (196, 197, 205, 204), (195, 196, 204, 203), (192, 195, 203, 200), (193, 192, 200, 201), (194, 193, 201, 202), (206, 207, 215, 214), (205, 206, 214, 213), (204, 205, 213, 212), (203, 204, 212, 211), (200, 203, 211, 208), (201, 200, 208, 209), (202, 201, 209, 210), (214, 215, 224, 223), (213, 214, 223, 222), (212, 213, 222, 221), (211, 212, 221, 220), (208, 211, 220, 216), (209, 208, 216, 217), (210, 209, 217, 218), (219, 106, 114), (106, 219, 98), (219, 114, 122), (219, 122, 130), (219, 130, 138), (219, 138, 146), (219, 146, 154), (219, 154, 162), (219, 162, 170), (219, 170, 178), (219, 178, 186), (219, 186, 194), (219, 194, 202), (219, 202, 210), (219, 210, 218), (219, 218, 98), (239, 240, 232, 231), (238, 239, 231, 230), (237, 238, 230, 229), (236, 237, 229, 228), (233, 236, 228, 225), (234, 233, 225, 226), (235, 234, 226, 227), (247, 248, 240, 239), (246, 247, 239, 238), (245, 246, 238, 237), (244, 245, 237, 236), (241, 244, 236, 233), (242, 241, 233, 234), (243, 242, 234, 235), (255, 256, 248, 247), (254, 255, 247, 246), (253, 254, 246, 245), (252, 253, 245, 244), (249, 252, 244, 241), (250, 249, 241, 242), (251, 250, 242, 243), (263, 264, 256, 255), (262, 263, 255, 254), (261, 262, 254, 253), (260, 261, 253, 252), (257, 260, 252, 249), (258, 257, 249, 250), (259, 258, 250, 251), (271, 272, 264, 263), (270, 271, 263, 262), (269, 270, 262, 261), (268, 269, 261, 260), (265, 268, 260, 257), (266, 265, 257, 258), (267, 266, 258, 259), (279, 280, 272, 271), (278, 279, 271, 270), (277, 278, 270, 269), (276, 277, 269, 268), (273, 276, 268, 265), (274, 273, 265, 266), (275, 274, 266, 267), (287, 288, 280, 279), (286, 287, 279, 278), (285, 286, 278, 277), (284, 285, 277, 276), (281, 284, 276, 273), (282, 281, 273, 274), (283, 282, 274, 275), (295, 296, 288, 287), (294, 295, 287, 286), (293, 294, 286, 285), (292, 293, 285, 284), (289, 292, 284, 281), (290, 289, 281, 282), (291, 290, 282, 283), (303, 304, 296, 295), (302, 303, 295, 294), (301, 302, 294, 293), (300, 301, 293, 292), (297, 300, 292, 289), (298, 297, 289, 290), (299, 298, 290, 291), (311, 312, 304, 303), (310, 311, 303, 302), (309, 310, 302, 301), (308, 309, 301, 300), (305, 308, 300, 297), (306, 305, 297, 298), (307, 306, 298, 299), (319, 320, 312, 311), (318, 319, 311, 310), (317, 318, 310, 309), (316, 317, 309, 308), (313, 316, 308, 305), (314, 313, 305, 306), (315, 314, 306, 307), (327, 328, 320, 319), (326, 327, 319, 318), (325, 326, 318, 317), (324, 325, 317, 316), (321, 324, 316, 313), (322, 321, 313, 314), (323, 322, 314, 315), (335, 336, 328, 327), (334, 335, 327, 326), (333, 334, 326, 325), (332, 333, 325, 324), (329, 332, 324, 321), (330, 329, 321, 322), (331, 330, 322, 323), (343, 344, 336, 335), (342, 343, 335, 334), (341, 342, 334, 333), (340, 341, 333, 332), (337, 340, 332, 329), (338, 337, 329, 330), (339, 338, 330, 331), (351, 352, 344, 343), (350, 351, 343, 342), (349, 350, 342, 341), (348, 349, 341, 340), (345, 348, 340, 337), (346, 345, 337, 338), (347, 346, 338, 339), (230, 231, 351, 350), (229, 230, 350, 349), (228, 229, 349, 348), (225, 228, 348, 345), (226, 225, 345, 346), (251, 243, 353), (235, 353, 243), (259, 251, 353), (267, 259, 353), (275, 267, 353), (283, 275, 353), (291, 283, 353), (299, 291, 353), (307, 299, 353), (315, 307, 353), (323, 315, 353), (331, 323, 353), (339, 331, 353), (347, 339, 353), (103, 95, 232, 240), (231, 232, 352, 351), (111, 103, 240, 248), (119, 111, 248, 256), (127, 119, 256, 264), (135, 127, 264, 272), (143, 135, 272, 280), (151, 143, 280, 288), (159, 151, 288, 296), (167, 159, 296, 304), (175, 167, 304, 312), (183, 175, 312, 320), (191, 183, 320, 328), (199, 191, 328, 336), (207, 199, 336, 344), (215, 207, 344, 352), (224, 215, 352, 232), (227, 226, 346, 347), (227, 347, 353), (235, 227, 353), (364, 363, 379, 380), (362, 361, 377, 378), (360, 359, 375, 376), (358, 357, 373, 374), (356, 355, 371, 372), (367, 366, 382, 383), (365, 364, 380, 381), (363, 362, 378, 379), (361, 360, 376, 377), (359, 358, 374, 375), (357, 356, 372, 373), (368, 367, 383, 384), (355, 354, 370, 371), (366, 365, 381, 382), (375, 374, 389, 390), (373, 372, 387, 388), (384, 383, 398, 399), (371, 370, 385, 386), (382, 381, 396, 397), (380, 379, 394, 395), (378, 377, 392, 393), (376, 375, 390, 391), (374, 373, 388, 389), (372, 371, 386, 387), (383, 382, 397, 398), (381, 380, 395, 396), (379, 378, 393, 394), (377, 376, 391, 392), (390, 389, 404, 405), (388, 387, 402, 403), (399, 398, 413, 414), (386, 385, 400, 401), (397, 396, 411, 412), (395, 394, 409, 410), (393, 392, 407, 408), (391, 390, 405, 406), (389, 388, 403, 404), (387, 386, 401, 402), (398, 397, 412, 413), (396, 395, 410, 411), (394, 393, 408, 409), (392, 391, 406, 407), (405, 404, 419, 420), (403, 402, 417, 418), (414, 413, 428, 429), (401, 400, 415, 416), (412, 411, 426, 427), (410, 409, 424, 425), (408, 407, 422, 423), (406, 405, 420, 421), (404, 403, 418, 419), (402, 401, 416, 417), (413, 412, 427, 428), (411, 410, 425, 426), (409, 408, 423, 424), (407, 406, 421, 422), (420, 419, 434, 435), (418, 417, 432, 433), (429, 428, 443, 444), (416, 415, 430, 431), (427, 426, 441, 442), (425, 424, 439, 440), (423, 422, 437, 438), (421, 420, 435, 436), (419, 418, 433, 434), (417, 416, 431, 432), (428, 427, 442, 443), (426, 425, 440, 441), (424, 423, 438, 439), (422, 421, 436, 437), (435, 434, 449, 450), (433, 432, 447, 448), (444, 443, 458, 459), (431, 430, 445, 446), (442, 441, 456, 457), (440, 439, 454, 455), (438, 437, 452, 453), (436, 435, 450, 451), (434, 433, 448, 449), (432, 431, 446, 447), (443, 442, 457, 458), (441, 440, 455, 456), (439, 438, 453, 454), (437, 436, 451, 452), (450, 449, 464, 465), (448, 447, 462, 463), (459, 458, 473, 474), (446, 445, 460, 461), (457, 456, 471, 472), (455, 454, 469, 470), (453, 452, 467, 468), (451, 450, 465, 466), (449, 448, 463, 464), (447, 446, 461, 462), (458, 457, 472, 473), (456, 455, 470, 471), (454, 453, 468, 469), (452, 451, 466, 467), (465, 464, 479, 480), (463, 462, 477, 478), (474, 473, 488, 489), (461, 460, 475, 476), (472, 471, 486, 487), (470, 469, 484, 485), (468, 467, 482, 483), (466, 465, 480, 481), (464, 463, 478, 479), (462, 461, 476, 477), (473, 472, 487, 488), (471, 470, 485, 486), (469, 468, 483, 484), (467, 466, 481, 482), (480, 479, 494, 495), (478, 477, 492, 493), (489, 488, 503, 504), (476, 475, 490, 491), (487, 486, 501, 502), (485, 484, 499, 500), (483, 482, 497, 498), (481, 480, 495, 496), (479, 478, 493, 494), (477, 476, 491, 492), (488, 487, 502, 503), (486, 485, 500, 501), (484, 483, 498, 499), (482, 481, 496, 497), (495, 494, 509, 510), (493, 492, 507, 508), (504, 503, 518, 519), (491, 490, 505, 506), (502, 501, 516, 517), (500, 499, 514, 515), (498, 497, 512, 513), (496, 495, 510, 511), (494, 493, 508, 509), (492, 491, 506, 507), (503, 502, 517, 518), (501, 500, 515, 516), (499, 498, 513, 514), (497, 496, 511, 512), (510, 509, 524, 525), (508, 507, 522, 523), (519, 518, 533, 534), (506, 505, 520, 521), (517, 516, 531, 532), (515, 514, 529, 530), (513, 512, 527, 528), (511, 510, 525, 526), (509, 508, 523, 524), (507, 506, 521, 522), (518, 517, 532, 533), (516, 515, 530, 531), (514, 513, 528, 529), (512, 511, 526, 527), (525, 524, 539, 540), (523, 522, 537, 538), (534, 533, 548, 549), (521, 520, 535, 536), (532, 531, 546, 547), (530, 529, 544, 545), (528, 527, 542, 543), (526, 525, 540, 541), (524, 523, 538, 539), (522, 521, 536, 537), (533, 532, 547, 548), (531, 530, 545, 546), (529, 528, 543, 544), (527, 526, 541, 542), (540, 539, 554, 555), (538, 537, 552, 553), (549, 548, 563, 564), (536, 535, 550, 551), (547, 546, 561, 562), (545, 544, 559, 560), (543, 542, 557, 558), (541, 540, 555, 556), (539, 538, 553, 554), (537, 536, 551, 552), (548, 547, 562, 563), (546, 545, 560, 561), (544, 543, 558, 559), (542, 541, 556, 557), (555, 554, 569, 570), (553, 552, 567, 568), (564, 563, 578, 579), (551, 550, 565, 566), (562, 561, 576, 577), (560, 559, 574, 575), (558, 557, 572, 573), (556, 555, 570, 571), (554, 553, 568, 569), (552, 551, 566, 567), (563, 562, 577, 578), (561, 560, 575, 576), (559, 558, 573, 574), (557, 556, 571, 572), (570, 569, 584, 585), (568, 567, 582, 583), (579, 578, 593, 594), (566, 565, 580, 581), (577, 576, 591, 592), (575, 574, 589, 590), (573, 572, 587, 588), (571, 570, 585, 586), (569, 568, 583, 584), (567, 566, 581, 582), (578, 577, 592, 593), (576, 575, 590, 591), (574, 573, 588, 589), (572, 571, 586, 587), (585, 584, 599, 600), (583, 582, 597, 598), (594, 593, 608, 609), (581, 580, 595, 596), (592, 591, 606, 607), (590, 589, 604, 605), (588, 587, 602, 603), (586, 585, 600, 601), (584, 583, 598, 599), (582, 581, 596, 597), (593, 592, 607, 608), (591, 590, 605, 606), (589, 588, 603, 604), (587, 586, 601, 602), (600, 599, 614, 615), (598, 597, 612, 613), (609, 608, 623, 624), (596, 595, 610, 611), (607, 606, 621, 622), (605, 604, 619, 620), (603, 602, 617, 618), (601, 600, 615, 616), (599, 598, 613, 614), (597, 596, 611, 612), (608, 607, 622, 623), (606, 605, 620, 621), (604, 603, 618, 619), (602, 601, 616, 617), (615, 614, 629, 630), (613, 612, 627, 628), (624, 623, 638, 639), (611, 610, 625, 626), (622, 621, 636, 637), (620, 619, 634, 635), (618, 617, 632, 633), (616, 615, 630, 631), (614, 613, 628, 629), (612, 611, 626, 627), (623, 622, 637, 638), (621, 620, 635, 636), (619, 618, 633, 634), (617, 616, 631, 632), (630, 629, 644, 645), (628, 627, 642, 643), (639, 638, 653, 654), (626, 625, 640, 641), (637, 636, 651, 652), (635, 634, 649, 650), (633, 632, 647, 648), (631, 630, 645, 646), (629, 628, 643, 644), (627, 626, 641, 642), (638, 637, 652, 653), (636, 635, 650, 651), (634, 633, 648, 649), (632, 631, 646, 647), (645, 644, 659, 660), (643, 642, 657, 658), (654, 653, 668, 669), (641, 640, 655, 656), (652, 651, 666, 667), (650, 649, 664, 665), (648, 647, 662, 663), (646, 645, 660, 661), (644, 643, 658, 659), (642, 641, 656, 657), (653, 652, 667, 668), (651, 650, 665, 666), (649, 648, 663, 664), (647, 646, 661, 662), (660, 659, 674, 675), (658, 657, 672, 673), (669, 668, 683, 684), (656, 655, 670, 671), (667, 666, 681, 682), (665, 664, 679, 680), (663, 662, 677, 678), (661, 660, 675, 676), (659, 658, 673, 674), (657, 656, 671, 672), (668, 667, 682, 683), (666, 665, 680, 681), (664, 663, 678, 679), (662, 661, 676, 677), (675, 674, 689, 690), (673, 672, 687, 688), (684, 683, 698, 699), (671, 670, 685, 686), (682, 681, 696, 697), (680, 679, 694, 695), (678, 677, 692, 693), (676, 675, 690, 691), (674, 673, 688, 689), (672, 671, 686, 687), (683, 682, 697, 698), (681, 680, 695, 696), (679, 678, 693, 694), (677, 676, 691, 692), (690, 689, 704, 705), (688, 687, 702, 703), (699, 698, 713, 714), (686, 685, 700, 701), (697, 696, 711, 712), (695, 694, 709, 710), (693, 692, 707, 708), (691, 690, 705, 706), (689, 688, 703, 704), (687, 686, 701, 702), (698, 697, 712, 713), (696, 695, 710, 711), (694, 693, 708, 709), (692, 691, 706, 707), (705, 704, 719, 720), (703, 702, 717, 718), (714, 713, 728, 729), (701, 700, 715, 716), (712, 711, 726, 727), (710, 709, 724, 725), (708, 707, 722, 723), (706, 705, 720, 721), (704, 703, 718, 719), (702, 701, 716, 717), (713, 712, 727, 728), (711, 710, 725, 726), (709, 708, 723, 724), (707, 706, 721, 722), (720, 719, 734, 735), (718, 717, 732, 733), (729, 728, 743, 744), (716, 715, 730, 731), (727, 726, 741, 742), (725, 724, 739, 740), (723, 722, 737, 738), (721, 720, 735, 736), (719, 718, 733, 734), (717, 716, 731, 732), (728, 727, 742, 743), (726, 725, 740, 741), (724, 723, 738, 739), (722, 721, 736, 737), (735, 734, 750, 751), (733, 732, 748, 749), (744, 743, 759, 760), (731, 730, 746, 747), (742, 741, 757, 758), (740, 739, 755, 756), (738, 737, 753, 754), (736, 735, 751, 752), (734, 733, 749, 750), (732, 731, 747, 748), (743, 742, 758, 759), (741, 740, 756, 757), (739, 738, 754, 755), (737, 736, 752, 753), (751, 750, 765, 766), (749, 748, 763, 764), (760, 759, 774, 775), (747, 746, 761, 762), (758, 757, 772, 773), (756, 755, 770, 771), (754, 753, 768, 769), (752, 751, 766, 767), (750, 749, 764, 765), (748, 747, 762, 763), (759, 758, 773, 774), (757, 756, 771, 772), (755, 754, 769, 770), (753, 752, 767, 768), (766, 765, 780, 781), (764, 763, 778, 779), (775, 774, 789, 790), (762, 761, 776, 777), (773, 772, 787, 788), (771, 770, 785, 786), (769, 768, 783, 784), (767, 766, 781, 782), (765, 764, 779, 780), (763, 762, 777, 778), (774, 773, 788, 789), (772, 771, 786, 787), (770, 769, 784, 785), (768, 767, 782, 783), (781, 780, 795, 796), (779, 778, 793, 794), (790, 789, 804, 805), (777, 776, 791, 792), (788, 787, 802, 803), (786, 785, 800, 801), (784, 783, 798, 799), (782, 781, 796, 797), (780, 779, 794, 795), (778, 777, 792, 793), (789, 788, 803, 804), (787, 786, 801, 802), (785, 784, 799, 800), (783, 782, 797, 798), (796, 795, 810, 811), (794, 793, 808, 809), (805, 804, 819, 820), (792, 791, 806, 807), (803, 802, 817, 818), (801, 800, 815, 816), (799, 798, 813, 814), (797, 796, 811, 812), (795, 794, 809, 810), (793, 792, 807, 808), (804, 803, 818, 819), (802, 801, 816, 817), (800, 799, 814, 815), (798, 797, 812, 813), (811, 810, 825, 826), (809, 808, 823, 824), (820, 819, 834, 835), (807, 806, 821, 822), (818, 817, 832, 833), (816, 815, 830, 831), (814, 813, 828, 829), (812, 811, 826, 827), (810, 809, 824, 825), (808, 807, 822, 823), (819, 818, 833, 834), (817, 816, 831, 832), (815, 814, 829, 830), (813, 812, 827, 828), (369, 368, 384), (415, 400, 838, 839), (369, 384, 399), (791, 776, 863, 864), (369, 399, 414), (490, 475, 843, 844), (369, 414, 429), (655, 640, 854, 855), (369, 429, 444), (565, 550, 848, 849), (369, 444, 459), (400, 385, 837, 838), (369, 459, 474), (730, 715, 859, 860), (369, 474, 489), (776, 761, 862, 863), (369, 489, 504), (475, 460, 842, 843), (369, 504, 519), (640, 625, 853, 854), (369, 519, 534), (550, 535, 847, 848), (369, 534, 549), (385, 370, 836, 837), (369, 549, 564), (715, 700, 858, 859), (369, 564, 579), (761, 746, 861, 862), (369, 579, 594), (460, 445, 841, 842), (369, 594, 609), (625, 610, 852, 853), (369, 609, 624), (535, 520, 846, 847), (369, 624, 639), (700, 685, 857, 858), (369, 639, 654), (746, 730, 860, 861), (369, 654, 669), (445, 430, 840, 841), (369, 669, 684), (610, 595, 851, 852), (369, 684, 699), (821, 806, 865, 866), (369, 699, 714), (354, 821, 866, 745), (369, 714, 729), (520, 505, 845, 846), (369, 729, 744), (685, 670, 856, 857), (369, 744, 760), (670, 655, 855, 856), (369, 760, 775), (505, 490, 844, 845), (369, 775, 790), (595, 580, 850, 851), (369, 790, 805), (430, 415, 839, 840), (369, 805, 820), (370, 354, 745, 836), (369, 820, 835), (806, 791, 864, 865), (826, 825, 358, 359), (824, 823, 356, 357), (835, 834, 367, 368), (822, 821, 354, 355), (833, 832, 365, 366), (831, 830, 363, 364), (829, 828, 361, 362), (827, 826, 359, 360), (825, 824, 357, 358), (369, 835, 368), (823, 822, 355, 356), (834, 833, 366, 367), (580, 565, 849, 850), (832, 831, 364, 365), (830, 829, 362, 363), (828, 827, 360, 361), (846, 845, 877, 878), (857, 856, 888, 889), (847, 846, 878, 879), (858, 857, 889, 890), (848, 847, 879, 880), (859, 858, 890, 891), (849, 848, 880, 881), (866, 865, 897, 898), (860, 859, 891, 892), (850, 849, 881, 882), (861, 860, 892, 893), (851, 850, 882, 883), (862, 861, 893, 894), (836, 745, 867, 868), (841, 840, 872, 873), (863, 862, 894, 895), (852, 851, 883, 884), (837, 836, 868, 869), (842, 841, 873, 874), (864, 863, 895, 896), (853, 852, 884, 885), (838, 837, 869, 870), (843, 842, 874, 875), (745, 866, 898, 867), (865, 864, 896, 897), (854, 853, 885, 886), (839, 838, 870, 871), (844, 843, 875, 876), (855, 854, 886, 887), (840, 839, 871, 872), (845, 844, 876, 877), (856, 855, 887, 888)])
me_plane_001.polygons.foreach_set('use_smooth', [1, 1, 1, 1, 1, 1, 1, 1, 1, 1, 1, 1, 1, 1, 1, 1, 0, 0, 0, 0, 0, 0, 1, 1, 1, 1, 1, 1, 1, 1, 1, 1, 1, 1, 1, 1, 1, 1, 1, 1, 1, 1, 1, 1, 1, 1, 1, 1, 1, 1, 1, 1, 1, 1, 1, 1, 1, 1, 1, 1, 1, 1, 1, 1, 1, 1, 1, 1, 1, 1, 1, 1, 1, 1, 1, 1, 1, 1, 1, 1, 1, 1, 1, 1, 1, 1, 1, 1, 1, 1, 1, 1, 1, 1, 1, 1, 1, 1, 1, 1, 1, 1, 1, 1, 1, 1, 1, 1, 1, 1, 1, 1, 1, 1, 1, 1, 1, 1, 1, 1, 1, 1, 1, 1, 1, 1, 1, 1, 1, 1, 1, 1, 1, 1, 1, 1, 1, 1, 1, 1, 1, 1, 1, 1, 1, 1, 1, 1, 1, 1, 1, 1, 1, 1, 1, 1, 1, 1, 1, 1, 1, 1, 1, 1, 1, 1, 1, 1, 1, 1, 1, 1, 1, 1, 1, 1, 1, 1, 1, 1, 1, 1, 1, 1, 1, 1, 1, 1, 1, 1, 1, 1, 1, 1, 1, 1, 1, 1, 1, 1, 1, 1, 1, 1, 1, 1, 1, 1, 1, 1, 1, 1, 1, 1, 1, 1, 1, 1, 1, 1, 1, 1, 1, 1, 1, 1, 1, 1, 1, 1, 1, 1, 1, 1, 1, 1, 1, 1, 1, 1, 1, 1, 1, 1, 1, 1, 1, 1, 1, 1, 1, 1, 1, 1, 1, 1, 1, 1, 1, 1, 1, 1, 1, 1, 1, 1, 1, 1, 1, 1, 1, 1, 1, 1, 1, 1, 1, 1, 1, 1, 1, 1, 1, 1, 1, 1, 1, 1, 1, 1, 1, 1, 1, 1, 1, 1, 1, 1, 1, 1, 1, 1, 1, 1, 1, 1, 1, 1, 1, 1, 1, 1, 1, 1, 1, 1, 1, 1, 1, 1, 1, 1, 1, 1, 1, 1, 1, 1, 1, 1, 1, 1, 1, 1, 1, 1, 1, 1, 1, 1, 1, 1, 1, 1, 1, 1, 1, 1, 1, 1, 1, 1, 1, 1, 1, 1, 1, 1, 1, 1, 1, 1, 1, 1, 1, 1, 1, 1, 1, 1, 1, 1, 1, 1, 1, 1, 1, 1, 1, 1, 1, 1, 1, 1, 1, 1, 1, 1, 1, 1, 1, 1, 1, 1, 1, 1, 1, 1, 1, 1, 1, 1, 1, 1, 1, 1, 1, 1, 1, 1, 1, 1, 1, 1, 1, 1, 1, 1, 1, 1, 1, 1, 1, 1, 1, 1, 1, 1, 1, 1, 1, 1, 1, 1, 1, 1, 1, 1, 1, 1, 1, 1, 1, 1, 1, 1, 1, 1, 1, 1, 1, 1, 1, 1, 1, 1, 1, 1, 1, 1, 1, 1, 1, 1, 1, 1, 1, 1, 1, 1, 1, 1, 1, 1, 1, 1, 1, 1, 1, 1, 1, 1, 1, 1, 1, 1, 1, 1, 1, 1, 1, 1, 1, 1, 1, 1, 1, 1, 1, 1, 1, 1, 1, 1, 1, 1, 1, 1, 1, 1, 1, 1, 1, 1, 1, 1, 1, 1, 1, 1, 1, 1, 1, 1, 1, 1, 1, 1, 1, 1, 1, 1, 1, 1, 1, 1, 1, 1, 1, 1, 1, 1, 1, 1, 1, 1, 1, 1, 1, 1, 1, 1, 1, 1, 1, 1, 1, 1, 1, 1, 1, 1, 1, 1, 1, 1, 1, 1, 1, 1, 1, 1, 1, 1, 1, 1, 1, 1, 1, 1, 1, 1, 1, 1, 1, 1, 1, 1, 1, 1, 1, 1, 1, 1, 1, 1, 1, 1, 1, 1, 1, 1, 1, 1, 1, 1, 1, 1, 1, 1, 1, 1, 1, 1, 1, 1, 1, 1, 1, 1, 1, 1, 1, 1, 1, 1, 1, 1, 1, 1, 1, 1, 1, 1, 1, 1, 1, 1, 1, 1, 1, 1, 1, 1, 1, 1, 1, 1, 1, 1, 1, 1, 1, 1, 1, 1, 1, 1, 1, 1, 1, 1, 1, 1, 1, 1, 1, 1, 1, 1, 1, 1, 1, 1, 1, 1, 1, 1, 1, 1, 1, 1, 1, 1, 1, 1, 1, 1, 1, 1, 1, 1, 1, 1, 1, 1, 1, 1, 1, 1, 1, 1, 1, 1, 1, 1, 1, 1, 1, 1, 1, 1, 1, 1, 1, 1, 1, 1, 1, 1, 1, 1, 1, 1, 1, 1, 1, 1, 1, 1, 1, 1, 1, 1, 1, 1, 1, 1, 1, 1, 1, 1, 1, 1, 1, 1, 1, 1, 1, 1, 1, 1, 1, 1, 1, 1, 1, 1, 1, 1, 1, 1, 1, 1, 1, 1, 1, 1, 1, 1, 1, 1, 1, 1, 1, 1, 1, 1, 1, 1, 1, 1, 1, 1, 1, 1, 1, 1, 1, 1, 1, 1, 1, 1, 1, 1, 1, 1, 1, 1, 1, 1, 1, 1, 1, 1, 1, 1, 1, 1, 1, 1, 1, 1, 1, 1, 1, 1, 1, 1, 1, 1, 1, 1, 1, 1, 1, 1, 1, 1, 1, 1, 1, 1, 1, 1, 1, 1, 1, 1, 1, 1, 1, 1, 1, 1, 1, 1, 1, 1, 1, 1, 1, 1, 1, 1, 1, 1, 1, 1, 1, 1, 1, 1, 1, 1, 1, 1, 1, 1, 1])
me_plane_001.polygons.foreach_set('material_index', [0, 0, 0, 0, 0, 0, 0, 0, 0, 0, 0, 0, 0, 0, 0, 0, 2, 2, 2, 2, 2, 2, 0, 0, 0, 0, 0, 0, 0, 0, 0, 0, 0, 0, 0, 0, 0, 0, 0, 0, 0, 0, 0, 0, 0, 0, 0, 0, 0, 0, 0, 0, 0, 0, 0, 0, 0, 0, 0, 0, 0, 0, 0, 0, 0, 0, 0, 0, 0, 0, 0, 0, 0, 0, 0, 0, 0, 0, 0, 0, 0, 0, 0, 0, 0, 0, 0, 0, 0, 0, 0, 0, 0, 0, 0, 0, 0, 0, 0, 0, 0, 0, 0, 0, 0, 0, 0, 0, 0, 0, 0, 0, 0, 0, 0, 0, 0, 0, 0, 0, 0, 0, 0, 0, 0, 0, 0, 0, 0, 0, 0, 0, 0, 0, 0, 0, 0, 0, 0, 0, 0, 0, 0, 0, 0, 0, 0, 0, 0, 0, 0, 0, 0, 0, 0, 0, 0, 0, 0, 0, 0, 0, 0, 0, 0, 0, 0, 0, 0, 0, 0, 0, 0, 0, 0, 0, 0, 0, 0, 0, 0, 0, 0, 0, 0, 0, 0, 0, 0, 0, 0, 0, 0, 0, 0, 0, 0, 0, 0, 0, 0, 0, 0, 0, 0, 0, 0, 0, 0, 0, 0, 0, 0, 0, 0, 0, 0, 0, 0, 0, 0, 0, 0, 0, 0, 0, 0, 0, 0, 0, 0, 0, 0, 0, 0, 0, 0, 0, 0, 0, 0, 0, 0, 0, 0, 0, 0, 0, 0, 0, 0, 0, 0, 0, 0, 0, 0, 0, 0, 0, 0, 0, 0, 0, 0, 0, 0, 0, 0, 0, 0, 0, 0, 0, 0, 0, 0, 0, 0, 0, 0, 0, 0, 0, 0, 0, 0, 0, 0, 0, 0, 0, 0, 0, 0, 0, 0, 0, 0, 0, 0, 0, 0, 0, 0, 0, 0, 0, 0, 0, 0, 0, 0, 0, 0, 0, 0, 0, 0, 0, 0, 0, 0, 0, 0, 0, 0, 1, 1, 1, 1, 1, 1, 1, 1, 1, 1, 1, 1, 1, 1, 1, 1, 1, 1, 1, 1, 1, 1, 1, 1, 1, 1, 1, 1, 1, 1, 1, 1, 1, 1, 1, 1, 1, 1, 1, 1, 1, 1, 1, 1, 1, 1, 1, 1, 1, 1, 1, 1, 1, 1, 1, 1, 1, 1, 1, 1, 1, 1, 1, 1, 1, 1, 1, 1, 1, 1, 1, 1, 1, 1, 1, 1, 1, 1, 1, 1, 1, 1, 1, 1, 1, 1, 1, 1, 1, 1, 1, 1, 1, 1, 1, 1, 1, 1, 1, 1, 1, 1, 1, 1, 1, 1, 1, 1, 1, 1, 1, 1, 1, 1, 1, 1, 1, 1, 1, 1, 1, 1, 1, 1, 1, 1, 1, 1, 1, 1, 1, 1, 1, 1, 1, 1, 1, 1, 1, 1, 1, 1, 1, 1, 1, 1, 1, 1, 1, 1, 1, 1, 1, 1, 1, 1, 1, 1, 1, 1, 1, 1, 1, 1, 1, 1, 1, 1, 1, 1, 1, 1, 1, 1, 1, 1, 1, 1, 1, 1, 1, 1, 1, 1, 1, 1, 1, 1, 1, 1, 1, 1, 1, 1, 1, 1, 1, 1, 1, 1, 1, 1, 1, 1, 1, 1, 1, 1, 1, 1, 1, 1, 1, 1, 1, 1, 1, 1, 1, 1, 1, 1, 1, 1, 1, 1, 1, 1, 1, 1, 1, 1, 1, 1, 1, 1, 1, 1, 1, 1, 1, 1, 1, 1, 1, 1, 1, 1, 1, 1, 1, 1, 1, 1, 1, 1, 1, 1, 1, 1, 1, 1, 1, 1, 1, 1, 1, 1, 1, 1, 1, 1, 1, 1, 1, 1, 1, 1, 1, 1, 1, 1, 1, 1, 1, 1, 1, 1, 1, 1, 1, 1, 1, 1, 1, 1, 1, 1, 1, 1, 1, 1, 1, 1, 1, 1, 1, 1, 1, 1, 1, 1, 1, 1, 1, 1, 1, 1, 1, 1, 1, 1, 1, 1, 1, 1, 1, 1, 1, 1, 1, 1, 1, 1, 1, 1, 1, 1, 1, 1, 1, 1, 1, 1, 1, 1, 1, 1, 1, 1, 1, 1, 1, 1, 1, 1, 1, 1, 1, 1, 1, 1, 1, 1, 1, 1, 1, 1, 1, 1, 1, 1, 1, 1, 1, 1, 1, 1, 1, 1, 1, 1, 1, 1, 1, 1, 1, 1, 1, 1, 1, 1, 1, 1, 1, 1, 1, 1, 1, 1, 1, 1, 1, 1, 1, 1, 1, 1, 1, 1, 1, 1, 1, 1, 1, 1, 1, 1, 1, 1, 1, 1, 1, 1, 1, 1, 1, 1, 1, 1, 1, 1, 1, 1, 1, 1, 1, 1, 1, 1, 1, 1, 1, 1, 1, 1, 1, 1, 1, 1, 1, 1, 1, 1, 1, 1, 1, 1, 1, 1, 1, 1, 1, 1, 1, 1, 1, 1, 1, 1, 1, 1, 1, 1, 1, 1, 1, 1, 1, 1, 1, 1, 1, 1, 1, 1, 1, 1, 1, 1, 1, 1, 1, 1, 1, 1, 1, 1, 1, 1, 1, 1, 1, 1, 1, 1, 1, 1, 1, 1, 1, 1, 1, 1, 1, 1, 1, 1, 1, 1, 1, 1, 1, 1, 1, 1, 1, 1, 1, 1, 1, 1, 1, 1, 1, 1, 1, 1, 1, 1, 1, 1, 1, 1])
me_plane_001.materials.append(mat_lampshade)
me_plane_001.materials.append(mat_lightbulb)
me_plane_001.materials.append(mat_lampplate)
me_plane_001.use_remesh_preserve_volume = False
me_plane_001.use_remesh_preserve_attributes = False
me_plane_001.use_mirror_vertex_groups = False
me_plane_001.update()

# ---- objects
ob_cube_001 = bpy.data.objects.new('Cube.001', me_cube_002)
ob_ceiling_lamp = bpy.data.objects.new('ceiling lamp', me_plane_001)
ob_point = bpy.data.objects.new('Point', light_point)

# ---- transforms, parenting, visibility, modifiers, constraints
ob_cube_001.location = (0.0, 0.0, -1.5)
ob_cube_001.scale = (107.6, 20.0, 30.0)
ob_cube_001.lineart.crease_threshold = 0.0
ob_ceiling_lamp.location = (0.0, 0.0, 0.0)
ob_ceiling_lamp.lineart.crease_threshold = 0.0
ob_point.parent = ob_ceiling_lamp
ob_point.location = (0.0, 0.0, -0.4801)
ob_point.lineart.crease_threshold = 0.0

# ---- collection membership
col_collection_1.objects.link(ob_cube_001)
col_collection_1.objects.link(ob_ceiling_lamp)
col_collection_1.objects.link(ob_point)

# ---- scene / render settings (as saved in the file)
scene.frame_start = 1; scene.frame_end = 250; scene.frame_set(1)
scene.render.engine = 'CYCLES'
scene.render.resolution_percentage = 50
scene.render.dither_intensity = 0.0
scene.cycles.use_denoising = False
scene.cycles.samples = 10
scene.cycles.sampling_pattern = 'TABULATED_SOBOL'
scene.cycles.light_sampling_threshold = 0.0
scene.cycles.use_adaptive_sampling = False
scene.cycles.use_light_tree = False
scene.cycles.blur_glossy = 0.0
scene.cycles.volume_bounces = 1
scene.cycles.pixel_filter_type = 'GAUSSIAN'
scene.cycles.sample_clamp_indirect = 0.0
scene.view_settings.view_transform = 'Standard'
bpy.context.view_layer.update()

# ---- added for rendering (the .blend has no active camera): camera
cam_auto = bpy.data.cameras.new('AutoCamera')
cam_auto.lens = 50.0
cam_auto.sensor_width = 36.0
cam_auto.clip_end = 1000.0
ob_auto_camera = bpy.data.objects.new('AutoCamera', cam_auto)
scene.collection.objects.link(ob_auto_camera)
ob_auto_camera.location = (10.496, -12.5952, 6.89678)
ob_auto_camera.rotation_euler = (1.09748, -7.21219e-08, 0.694738)
scene.camera = ob_auto_camera
bpy.context.view_layer.update()

